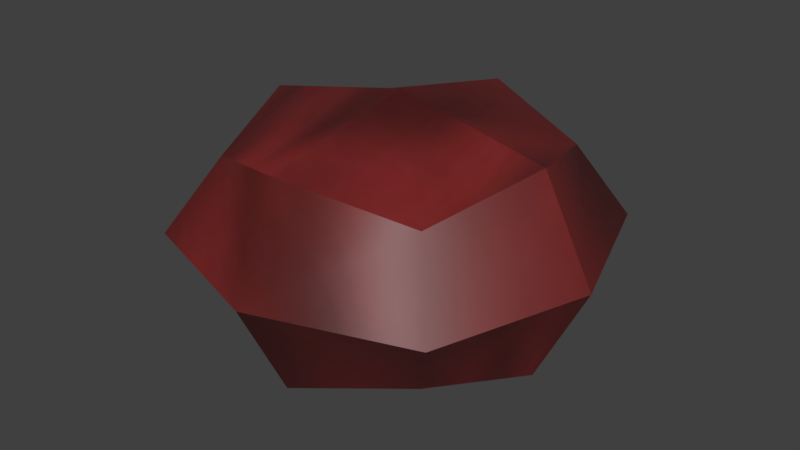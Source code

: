 # Source: ruby.blend  (saved by Blender 5.2.45; exported with 4.5.12 LTS)
import bpy
from mathutils import Matrix  # noqa: F401  (used for matrix-valued properties, if any)

bpy.ops.wm.read_factory_settings(use_empty=True)
scene = bpy.context.scene
scene.name = 'Scene'

# ---- collections
col_collection_1 = bpy.data.collections.new('Collection 1'); scene.collection.children.link(col_collection_1)

# ---- images (referenced by path relative to the original .blend; pixels are not part of the script)
import os
ASSET_DIR = os.environ.get("B2B_ASSET_DIR", "")  # directory of the original .blend (textures are referenced by path, not embedded)
HERE = os.path.dirname(os.path.abspath(__file__))  # packed textures are extracted next to this script under _unpacked/

def load_image(name, relpath, width, height, colorspace="sRGB"):
    """Load a texture the original file referenced (path relative to the .blend, or extracted next to this script)."""
    p = next((c for c in (os.path.join(HERE, relpath), os.path.join(ASSET_DIR, relpath)) if relpath and os.path.exists(c)), "")
    if p:
        img = bpy.data.images.load(p, check_existing=True)
        img.name = name
    else:  # same state as the original file: an image datablock whose file is absent (Cycles renders it pink)
        img = bpy.data.images.new(name, width, height)
        img.source = "FILE"
        img.filepath = "//" + (relpath or name)
    img.colorspace_settings.name = colorspace
    return img
img_skin_jpg_004 = load_image('skin.jpg.004', '_unpacked/skin.7c009f37.jpg', 256, 256, 'sRGB')

# ---- materials (node trees are filled in below, after node groups)
mat_ruby_mat = bpy.data.materials.new('ruby_mat')
mat_ruby_mat.alpha_threshold = 0.0
mat_ruby_mat.use_backface_culling_lightprobe_volume = False
mat_ruby_mat.use_transparent_shadow = False
mat_ruby_mat.specular_color = (0.0, 0.0, 0.0)
mat_ruby_mat.roughness = 0.5
mat_ruby_mat.specular_intensity = 1.0

# ---- material node trees
mat_ruby_mat.use_nodes = True; mat_ruby_mat.node_tree.nodes.clear()
_N = mat_ruby_mat.node_tree.nodes; _L = mat_ruby_mat.node_tree.links
n0 = _N.new('ShaderNodeBsdfPrincipled'); n0.name = 'Principled BSDF'; n0.location = (10, 300)
n0.distribution = 'GGX'
n0.subsurface_method = 'RANDOM_WALK_SKIN'
n0.inputs[3].default_value = 1.45
n0.inputs[27].default_value = (0.0, 0.0, 0.0, 1.0)
n0.inputs[28].default_value = 1.0
n1 = _N.new('ShaderNodeOutputMaterial'); n1.name = 'Material Output'; n1.location = (300, 300)
n2 = _N.new('ShaderNodeTexImage'); n2.name = 'Image Texture'; n2.location = (-337, 246)
n2.image = img_skin_jpg_004
_L.new(n0.outputs[0], n1.inputs[0])
_L.new(n2.outputs[0], n0.inputs[0])
n1.is_active_output = True

# ---- world
world_world = bpy.data.worlds.new('World'); scene.world = world_world
world_world.use_nodes = True; world_world.node_tree.nodes.clear()
_N = world_world.node_tree.nodes; _L = world_world.node_tree.links
n0 = _N.new('ShaderNodeOutputWorld'); n0.name = 'World Output'; n0.location = (280, 0)
n1 = _N.new('ShaderNodeBackground'); n1.name = 'Background'; n1.location = (0, 0)
n1.inputs[0].default_value = (0.05088, 0.05088, 0.05088, 1.0)
n2 = _N.new('NodeFrame'); n2.name = 'Frame'; n2.location = (0, 0)
n2.label = 'Versioning: Use Nodes was removed'
n2.width = 160
n0.parent = n2
n1.parent = n2
_L.new(n1.outputs[0], n0.inputs[0])
n0.is_active_output = True
world_world.color = (0.05088, 0.05088, 0.05088)
world_world.use_sun_shadow = False
world_world.sun_shadow_jitter_overblur = 0.0
world_world.cycles.sampling_method = 'MANUAL'

# ---- meshes
me_skin_002 = bpy.data.meshes.new('skin.002')
me_skin_002.from_pydata([(-0.0009448, 0.0009448, 0.0), (-0.0009448, 0.08976, 0.0189), (0.06709, 0.06709, 0.03591), (0.08976, 0.0009448, 0.0189), (0.08976, 0.0009448, 0.0189), (0.06709, -0.0652, 0.03591), (-0.0009448, -0.08976, 0.0189), (-0.06709, -0.0652, 0.03591), (-0.08976, 0.0009448, 0.0189), (-0.06709, 0.06709, 0.03591), (-0.0009448, 0.0009448, 0.1569), (0.08976, 0.0009448, 0.138), (0.06709, 0.06709, 0.1228), (-0.0009448, 0.08976, 0.138), (-0.06709, 0.06709, 0.1228), (-0.08976, 0.0009448, 0.138), (-0.06709, -0.0652, 0.1228), (-0.0009448, -0.08976, 0.138), (0.06709, -0.0652, 0.1228), (0.08976, 0.0009448, 0.138), (0.12, 0.0009448, 0.07937), (0.08976, 0.0009448, 0.0189), (0.06709, 0.06709, 0.03591), (0.08976, 0.08976, 0.07937), (0.12, 0.0009448, 0.07937), (0.08976, 0.08976, 0.07937), (0.06709, 0.06709, 0.1228), (0.08976, 0.0009448, 0.138), (0.12, 0.0009448, 0.07937), (0.08976, 0.0009448, 0.138), (0.06709, -0.0652, 0.1228), (0.08976, -0.08976, 0.07937), (0.12, 0.0009448, 0.07937), (0.08976, -0.08976, 0.07937), (0.06709, -0.0652, 0.03591), (0.08976, 0.0009448, 0.0189), (-0.0009448, -0.12, 0.07937), (-0.0009448, -0.08976, 0.0189), (-0.0009448, -0.12, 0.07937), (-0.0009448, -0.08976, 0.138), (-0.06709, -0.0652, 0.1228), (-0.08976, -0.08976, 0.07937), (-0.08976, -0.08976, 0.07937), (-0.06709, -0.0652, 0.03591), (-0.12, 0.0009448, 0.07937), (-0.08976, 0.0009448, 0.0189), (-0.12, 0.0009448, 0.07937), (-0.08976, 0.0009448, 0.138), (-0.06709, 0.06709, 0.1228), (-0.08976, 0.08976, 0.07937), (-0.08976, 0.08976, 0.07937), (-0.06709, 0.06709, 0.03591), (-0.0009448, 0.12, 0.07937), (-0.0009448, 0.08976, 0.138), (-0.0009448, 0.12, 0.07937), (-0.0009448, 0.08976, 0.0189)], [], [(0, 1, 2), (0, 2, 3), (0, 4, 5), (0, 5, 6), (0, 6, 7), (0, 7, 8), (0, 8, 9), (0, 9, 1), (10, 11, 12), (10, 12, 13), (10, 13, 14), (10, 14, 15), (10, 15, 16), (10, 16, 17), (10, 17, 18), (10, 18, 19), (20, 21, 22), (20, 22, 23), (24, 25, 26), (24, 26, 27), (28, 29, 30), (28, 30, 31), (32, 33, 34), (32, 34, 35), (36, 37, 34), (36, 34, 33), (38, 31, 30), (38, 30, 39), (38, 39, 40), (38, 40, 41), (36, 42, 43), (36, 43, 37), (44, 45, 43), (44, 43, 42), (46, 41, 40), (46, 40, 47), (46, 47, 48), (46, 48, 49), (44, 50, 51), (44, 51, 45), (52, 53, 26), (52, 26, 25), (54, 23, 22), (54, 22, 55), (54, 55, 51), (54, 51, 50), (52, 49, 48), (52, 48, 53)])
me_skin_002.polygons.foreach_set('use_smooth', [True] * 48)
_uv = me_skin_002.uv_layers.new(name='UVMap')
_uv.uv.foreach_set('vector', [0.5001, 0.7848, 0.6695, 0.7777, 0.6389, 0.9071, 0.5001, 0.7848, 0.6389, 0.9071, 0.5143, 0.9538, 0.5001, 0.7848, 0.486, 0.9538, 0.3614, 0.9071, 0.5001, 0.7848, 0.3614, 0.9071, 0.3308, 0.7777, 0.5001, 0.7848, 0.3308, 0.7777, 0.3721, 0.6513, 0.5001, 0.7848, 0.3721, 0.6513, 0.5001, 0.6153, 0.5001, 0.7848, 0.5001, 0.6153, 0.6282, 0.6513, 0.5001, 0.7848, 0.6282, 0.6513, 0.6695, 0.7777, 0.8311, 0.4459, 1.0, 0.4601, 0.9534, 0.5846, 0.8311, 0.4459, 0.9534, 0.5846, 0.824, 0.6153, 0.8311, 0.4459, 0.824, 0.6153, 0.6975, 0.5739, 0.8311, 0.4459, 0.6975, 0.5739, 0.6615, 0.4459, 0.8311, 0.4459, 0.6615, 0.4459, 0.6975, 0.3179, 0.8311, 0.4459, 0.6975, 0.3179, 0.824, 0.2765, 0.8311, 0.4459, 0.824, 0.2765, 0.9534, 0.3071, 0.8311, 0.4459, 0.9534, 0.3071, 1.0, 0.4317, 0.6615, 0.0, 0.6551, 0.08862, 0.5583, 0.07766, 0.6615, 0.0, 0.5583, 0.07766, 0.5338, 0.00825, 0.3308, 0.6153, 0.2031, 0.607, 0.2275, 0.5376, 0.3308, 0.6153, 0.2275, 0.5376, 0.3243, 0.5267, 0.3308, 0.0, 0.3243, 0.08862, 0.2275, 0.07766, 0.3308, 0.0, 0.2275, 0.07766, 0.2031, 0.008249, 0.6615, 0.6153, 0.5338, 0.607, 0.5583, 0.5376, 0.6615, 0.6153, 0.5583, 0.5376, 0.6551, 0.5267, 0.4291, 0.5335, 0.4897, 0.4684, 0.5583, 0.5376, 0.4291, 0.5335, 0.5583, 0.5376, 0.5338, 0.607, 0.09838, 0.08178, 0.2031, 0.008249, 0.2275, 0.07766, 0.09838, 0.08178, 0.2275, 0.07766, 0.1589, 0.1468, 0.09838, 0.08178, 0.1589, 0.1468, 0.08493, 0.2103, 0.09838, 0.08178, 0.08493, 0.2103, 0.01746, 0.1809, 0.4291, 0.5335, 0.3482, 0.4344, 0.4157, 0.405, 0.4291, 0.5335, 0.4157, 0.405, 0.4897, 0.4684, 0.3308, 0.3076, 0.4196, 0.3076, 0.4157, 0.405, 0.3308, 0.3076, 0.4157, 0.405, 0.3482, 0.4344, 0.0, 0.3076, 0.01746, 0.1809, 0.08493, 0.2103, 0.0, 0.3076, 0.08493, 0.2103, 0.08886, 0.3076, 0.0, 0.3076, 0.08886, 0.3076, 0.08493, 0.405, 0.0, 0.3076, 0.08493, 0.405, 0.01746, 0.4344, 0.3308, 0.3076, 0.3482, 0.1809, 0.4157, 0.2103, 0.3308, 0.3076, 0.4157, 0.2103, 0.4196, 0.3076, 0.09838, 0.5335, 0.1589, 0.4684, 0.2275, 0.5376, 0.09838, 0.5335, 0.2275, 0.5376, 0.2031, 0.607, 0.4291, 0.08179, 0.5338, 0.00825, 0.5583, 0.07766, 0.4291, 0.08179, 0.5583, 0.07766, 0.4897, 0.1468, 0.4291, 0.08179, 0.4897, 0.1468, 0.4157, 0.2103, 0.4291, 0.08179, 0.4157, 0.2103, 0.3482, 0.1809, 0.09838, 0.5335, 0.01746, 0.4344, 0.08493, 0.405, 0.09838, 0.5335, 0.08493, 0.405, 0.1589, 0.4684])
me_skin_002.materials.append(mat_ruby_mat)
me_skin_002.use_remesh_preserve_volume = False
me_skin_002.use_remesh_preserve_attributes = False
me_skin_002.use_mirror_vertex_groups = False
me_skin_002.update()
me_skin_002.normals_split_custom_set([tuple(v) for v in zip(*[iter([-0.003287, 0.001154, -1.0, -0.003897, 0.2081, -0.9781, 0.2475, 0.2532, -0.9352, -0.003287, 0.001154, -1.0, 0.2475, 0.2532, -0.9352, 0.1942, 0.3062, -0.932, -0.003287, 0.001154, -1.0, 0.1942, -0.3062, -0.932, 0.2493, -0.2513, -0.9353, -0.003287, 0.001154, -1.0, 0.2493, -0.2513, -0.9353, -0.004014, -0.204, -0.979, -0.003287, 0.001154, -1.0, -0.004014, -0.204, -0.979, -0.2555, -0.2513, -0.9336, -0.003287, 0.001154, -1.0, -0.2555, -0.2513, -0.9336, -0.2081, -3.23e-07, -0.9781, -0.003287, 0.001154, -1.0, -0.2081, -3.23e-07, -0.9781, -0.2534, 0.2534, -0.9336, -0.003287, 0.001154, -1.0, -0.2534, 0.2534, -0.9336, -0.003897, 0.2081, -0.9781, -0.003236, 0.00117, 1.0, 0.1957, 0.2818, 0.9393, 0.2359, 0.2414, 0.9413, -0.003236, 0.00117, 1.0, 0.2359, 0.2414, 0.9413, -0.003631, 0.2081, 0.9781, -0.003236, 0.00117, 1.0, -0.003631, 0.2081, 0.9781, -0.2417, 0.2417, 0.9398, -0.003236, 0.00117, 1.0, -0.2417, 0.2417, 0.9398, -0.2081, -3.462e-07, 0.9781, -0.003236, 0.00117, 1.0, -0.2081, -3.462e-07, 0.9781, -0.2437, -0.2396, 0.9398, -0.003236, 0.00117, 1.0, -0.2437, -0.2396, 0.9398, -0.003699, -0.204, 0.979, -0.003236, 0.00117, 1.0, -0.003699, -0.204, 0.979, 0.2379, -0.2394, 0.9413, -0.003236, 0.00117, 1.0, 0.2379, -0.2394, 0.9413, 0.1957, -0.2818, 0.9393, 0.8103, 0.3301, -0.4842, 0.8242, 0.3885, -0.4121, 0.6032, 0.6085, -0.5156, 0.8103, 0.3301, -0.4842, 0.6032, 0.6085, -0.5156, 0.5671, 0.5709, -0.5937, 0.8088, 0.325, 0.4901, 0.5671, 0.5709, 0.5937, 0.6004, 0.6056, 0.5223, 0.8088, 0.325, 0.4901, 0.6004, 0.6056, 0.5223, 0.8223, 0.379, 0.4244, 0.8079, -0.3219, 0.4936, 0.8223, -0.379, 0.4244, 0.603, -0.5973, 0.5288, 0.8079, -0.3219, 0.4936, 0.603, -0.5973, 0.5288, 0.5624, -0.5589, 0.6093, 0.8094, -0.327, -0.4878, 0.5624, -0.5589, -0.6093, 0.6058, -0.6003, -0.5221, 0.8094, -0.327, -0.4878, 0.6058, -0.6003, -0.5221, 0.8242, -0.3885, -0.4121, -0.003793, -0.851, -0.5252, -0.005341, -0.8944, -0.4472, 0.6058, -0.6003, -0.5221, -0.003793, -0.851, -0.5252, 0.6058, -0.6003, -0.5221, 0.5624, -0.5589, -0.6093, -0.003747, -0.8477, 0.5304, 0.5624, -0.5589, 0.6093, 0.603, -0.5973, 0.5288, -0.003747, -0.8477, 0.5304, 0.603, -0.5973, 0.5288, -0.005004, -0.8886, 0.4586, -0.003747, -0.8477, 0.5304, -0.005004, -0.8886, 0.4586, -0.606, -0.595, 0.5279, -0.003747, -0.8477, 0.5304, -0.606, -0.595, 0.5279, -0.5644, -0.557, 0.6093, -0.003793, -0.851, -0.5252, -0.5644, -0.557, -0.6093, -0.6089, -0.5979, -0.5213, -0.003793, -0.851, -0.5252, -0.6089, -0.5979, -0.5213, -0.005341, -0.8944, -0.4472, -0.8575, 0.001714, -0.5145, -0.8944, -5.174e-07, -0.4472, -0.6089, -0.5979, -0.5213, -0.8575, 0.001714, -0.5145, -0.6089, -0.5979, -0.5213, -0.5644, -0.557, -0.6093, -0.8543, 0.001711, 0.5198, -0.5644, -0.557, 0.6093, -0.606, -0.595, 0.5279, -0.8543, 0.001711, 0.5198, -0.606, -0.595, 0.5279, -0.8886, -5.689e-07, 0.4586, -0.8543, 0.001711, 0.5198, -0.8886, -5.689e-07, 0.4586, -0.6033, 0.6033, 0.5215, -0.8543, 0.001711, 0.5198, -0.6033, 0.6033, 0.5215, -0.569, 0.569, 0.5937, -0.8575, 0.001714, -0.5145, -0.569, 0.569, -0.5937, -0.6062, 0.6062, -0.5148, -0.8575, 0.001714, -0.5145, -0.6062, 0.6062, -0.5148, -0.8944, -5.174e-07, -0.4472, -0.00367, 0.8556, 0.5176, -0.004756, 0.8886, 0.4586, 0.6004, 0.6056, 0.5223, -0.00367, 0.8556, 0.5176, 0.6004, 0.6056, 0.5223, 0.5671, 0.5709, 0.5937, -0.003721, 0.8588, -0.5123, 0.5671, 0.5709, -0.5937, 0.6032, 0.6085, -0.5156, -0.003721, 0.8588, -0.5123, 0.6032, 0.6085, -0.5156, -0.004762, 0.8944, -0.4472, -0.003721, 0.8588, -0.5123, -0.004762, 0.8944, -0.4472, -0.6062, 0.6062, -0.5148, -0.003721, 0.8588, -0.5123, -0.6062, 0.6062, -0.5148, -0.569, 0.569, -0.5937, -0.00367, 0.8556, 0.5176, -0.569, 0.569, 0.5937, -0.6033, 0.6033, 0.5215, -0.00367, 0.8556, 0.5176, -0.6033, 0.6033, 0.5215, -0.004756, 0.8886, 0.4586])] * 3)])

# ---- objects
ob_ruby = bpy.data.objects.new('ruby', me_skin_002)

# ---- transforms, parenting, visibility, modifiers, constraints
ob_ruby.location = (0.0, 0.0, 0.0)
ob_ruby.lineart.crease_threshold = 0.0

# ---- collection membership
scene.collection.objects.link(ob_ruby)

# ---- scene / render settings (as saved in the file)
scene.frame_start = 1; scene.frame_end = 250; scene.frame_set(1)
scene.render.engine = 'BLENDER_EEVEE_NEXT'
scene.render.resolution_percentage = 50
scene.render.dither_intensity = 0.0
scene.render.bake_bias = 0.0
scene.render.bake_samples = 0
scene.cycles.use_denoising = False
scene.cycles.samples = 128
scene.cycles.sampling_pattern = 'TABULATED_SOBOL'
scene.cycles.light_sampling_threshold = 0.0
scene.cycles.use_adaptive_sampling = False
scene.cycles.use_light_tree = False
scene.cycles.blur_glossy = 0.0
scene.cycles.sample_clamp_indirect = 0.0
scene.eevee.fast_gi_thickness_near = 0.1
scene.eevee.fast_gi_thickness_far = 0.0
scene.view_settings.view_transform = 'Standard'
bpy.context.view_layer.update()

# ---- added for rendering (the .blend has no active camera and no usable light): camera, sun
cam_auto = bpy.data.cameras.new('AutoCamera')
cam_auto.lens = 50.0
cam_auto.sensor_width = 36.0
cam_auto.clip_end = 1000.0
ob_auto_camera = bpy.data.objects.new('AutoCamera', cam_auto)
scene.collection.objects.link(ob_auto_camera)
ob_auto_camera.location = (0.345942, -0.415131, 0.355179)
ob_auto_camera.rotation_euler = (1.09748, -7.21219e-08, 0.694738)
scene.camera = ob_auto_camera
light_auto_sun = bpy.data.lights.new('AutoSun', 'SUN')
light_auto_sun.energy = 3.0
light_auto_sun.angle = 0.0523599
ob_auto_sun = bpy.data.objects.new('AutoSun', light_auto_sun)
scene.collection.objects.link(ob_auto_sun)
ob_auto_sun.rotation_euler = (0.872665, 0.174533, 0.523599)
bpy.context.view_layer.update()
